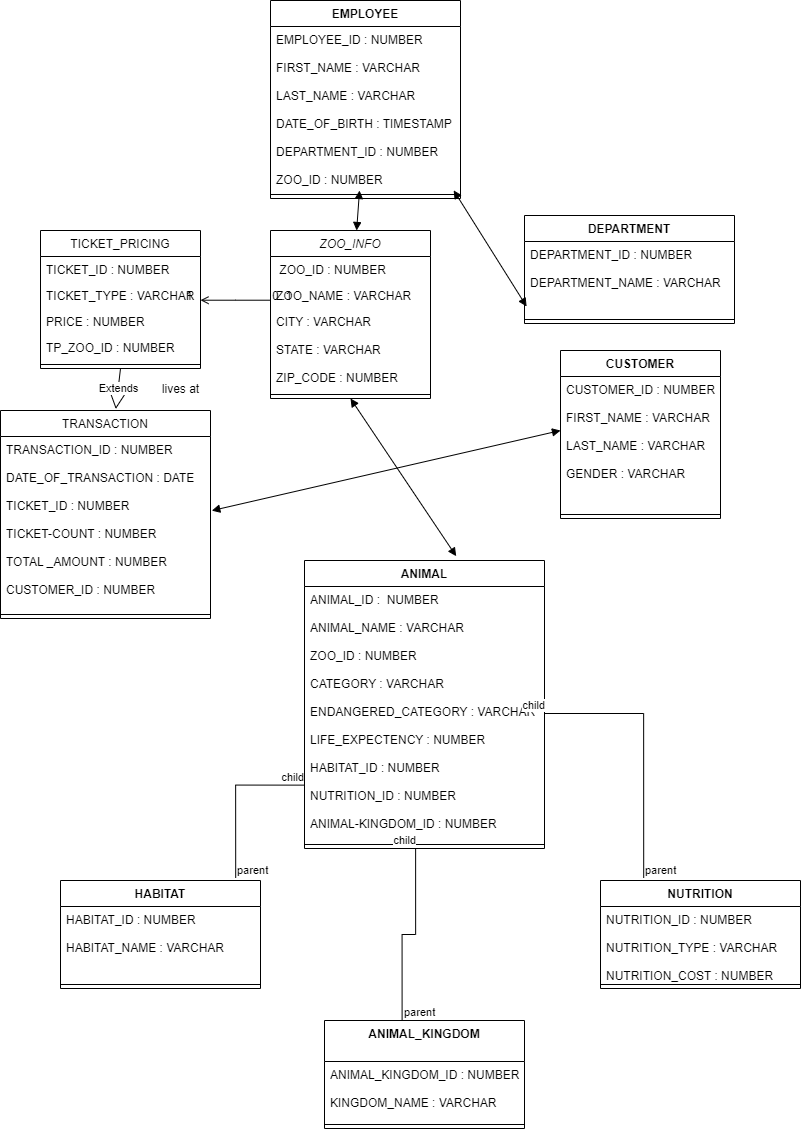

The diagram above was exported from draw.io. Its source (the exported page's mxGraphModel, read from the mxfile embedded in the PNG):
<mxGraphModel dx="1483" dy="836" grid="1" gridSize="10" guides="1" tooltips="1" connect="1" arrows="1" fold="1" page="1" pageScale="1" pageWidth="827" pageHeight="1169" background="#ffffff" math="0" shadow="0">
  <root>
    <mxCell id="WIyWlLk6GJQsqaUBKTNV-0" />
    <mxCell id="WIyWlLk6GJQsqaUBKTNV-1" parent="WIyWlLk6GJQsqaUBKTNV-0" />
    <mxCell id="zkfFHV4jXpPFQw0GAbJ--0" value="ZOO_INFO" style="swimlane;fontStyle=2;align=center;verticalAlign=top;childLayout=stackLayout;horizontal=1;startSize=26;horizontalStack=0;resizeParent=1;resizeLast=0;collapsible=1;marginBottom=0;rounded=0;shadow=0;strokeWidth=1;" parent="WIyWlLk6GJQsqaUBKTNV-1" vertex="1">
      <mxGeometry x="320" y="240" width="160" height="168" as="geometry">
        <mxRectangle x="230" y="140" width="160" height="26" as="alternateBounds" />
      </mxGeometry>
    </mxCell>
    <mxCell id="zkfFHV4jXpPFQw0GAbJ--1" value=" ZOO_ID : NUMBER" style="text;align=left;verticalAlign=top;spacingLeft=4;spacingRight=4;overflow=hidden;rotatable=0;points=[[0,0.5],[1,0.5]];portConstraint=eastwest;" parent="zkfFHV4jXpPFQw0GAbJ--0" vertex="1">
      <mxGeometry y="26" width="160" height="26" as="geometry" />
    </mxCell>
    <mxCell id="zkfFHV4jXpPFQw0GAbJ--2" value="ZOO_NAME : VARCHAR " style="text;align=left;verticalAlign=top;spacingLeft=4;spacingRight=4;overflow=hidden;rotatable=0;points=[[0,0.5],[1,0.5]];portConstraint=eastwest;rounded=0;shadow=0;html=0;" parent="zkfFHV4jXpPFQw0GAbJ--0" vertex="1">
      <mxGeometry y="52" width="160" height="26" as="geometry" />
    </mxCell>
    <mxCell id="zkfFHV4jXpPFQw0GAbJ--3" value="CITY : VARCHAR&#10;&#10;STATE : VARCHAR&#10;&#10;ZIP_CODE : NUMBER" style="text;align=left;verticalAlign=top;spacingLeft=4;spacingRight=4;overflow=hidden;rotatable=0;points=[[0,0.5],[1,0.5]];portConstraint=eastwest;rounded=0;shadow=0;html=0;" parent="zkfFHV4jXpPFQw0GAbJ--0" vertex="1">
      <mxGeometry y="78" width="160" height="82" as="geometry" />
    </mxCell>
    <mxCell id="zkfFHV4jXpPFQw0GAbJ--4" value="" style="line;html=1;strokeWidth=1;align=left;verticalAlign=middle;spacingTop=-1;spacingLeft=3;spacingRight=3;rotatable=0;labelPosition=right;points=[];portConstraint=eastwest;" parent="zkfFHV4jXpPFQw0GAbJ--0" vertex="1">
      <mxGeometry y="160" width="160" height="8" as="geometry" />
    </mxCell>
    <mxCell id="zkfFHV4jXpPFQw0GAbJ--13" value="TRANSACTION" style="swimlane;fontStyle=0;align=center;verticalAlign=top;childLayout=stackLayout;horizontal=1;startSize=26;horizontalStack=0;resizeParent=1;resizeLast=0;collapsible=1;marginBottom=0;rounded=0;shadow=0;strokeWidth=1;" parent="WIyWlLk6GJQsqaUBKTNV-1" vertex="1">
      <mxGeometry x="50" y="420" width="210" height="208" as="geometry">
        <mxRectangle x="340" y="380" width="170" height="26" as="alternateBounds" />
      </mxGeometry>
    </mxCell>
    <mxCell id="zkfFHV4jXpPFQw0GAbJ--14" value="TRANSACTION_ID : NUMBER&#10;&#10;DATE_OF_TRANSACTION : DATE&#10;&#10;TICKET_ID : NUMBER&#10;&#10;TICKET-COUNT : NUMBER &#10;&#10;TOTAL _AMOUNT : NUMBER&#10;&#10;CUSTOMER_ID : NUMBER &#10;&#10; " style="text;align=left;verticalAlign=top;spacingLeft=4;spacingRight=4;overflow=hidden;rotatable=0;points=[[0,0.5],[1,0.5]];portConstraint=eastwest;" parent="zkfFHV4jXpPFQw0GAbJ--13" vertex="1">
      <mxGeometry y="26" width="210" height="174" as="geometry" />
    </mxCell>
    <mxCell id="zkfFHV4jXpPFQw0GAbJ--15" value="" style="line;html=1;strokeWidth=1;align=left;verticalAlign=middle;spacingTop=-1;spacingLeft=3;spacingRight=3;rotatable=0;labelPosition=right;points=[];portConstraint=eastwest;" parent="zkfFHV4jXpPFQw0GAbJ--13" vertex="1">
      <mxGeometry y="200" width="210" height="8" as="geometry" />
    </mxCell>
    <mxCell id="zkfFHV4jXpPFQw0GAbJ--17" value="TICKET_PRICING" style="swimlane;fontStyle=0;align=center;verticalAlign=top;childLayout=stackLayout;horizontal=1;startSize=26;horizontalStack=0;resizeParent=1;resizeLast=0;collapsible=1;marginBottom=0;rounded=0;shadow=0;strokeWidth=1;" parent="WIyWlLk6GJQsqaUBKTNV-1" vertex="1">
      <mxGeometry x="90" y="240" width="160" height="138" as="geometry">
        <mxRectangle x="550" y="140" width="160" height="26" as="alternateBounds" />
      </mxGeometry>
    </mxCell>
    <mxCell id="zkfFHV4jXpPFQw0GAbJ--18" value="TICKET_ID : NUMBER " style="text;align=left;verticalAlign=top;spacingLeft=4;spacingRight=4;overflow=hidden;rotatable=0;points=[[0,0.5],[1,0.5]];portConstraint=eastwest;" parent="zkfFHV4jXpPFQw0GAbJ--17" vertex="1">
      <mxGeometry y="26" width="160" height="26" as="geometry" />
    </mxCell>
    <mxCell id="zkfFHV4jXpPFQw0GAbJ--19" value="TICKET_TYPE : VARCHAR" style="text;align=left;verticalAlign=top;spacingLeft=4;spacingRight=4;overflow=hidden;rotatable=0;points=[[0,0.5],[1,0.5]];portConstraint=eastwest;rounded=0;shadow=0;html=0;" parent="zkfFHV4jXpPFQw0GAbJ--17" vertex="1">
      <mxGeometry y="52" width="160" height="26" as="geometry" />
    </mxCell>
    <mxCell id="zkfFHV4jXpPFQw0GAbJ--20" value="PRICE : NUMBER" style="text;align=left;verticalAlign=top;spacingLeft=4;spacingRight=4;overflow=hidden;rotatable=0;points=[[0,0.5],[1,0.5]];portConstraint=eastwest;rounded=0;shadow=0;html=0;" parent="zkfFHV4jXpPFQw0GAbJ--17" vertex="1">
      <mxGeometry y="78" width="160" height="26" as="geometry" />
    </mxCell>
    <mxCell id="zkfFHV4jXpPFQw0GAbJ--21" value="TP_ZOO_ID : NUMBER" style="text;align=left;verticalAlign=top;spacingLeft=4;spacingRight=4;overflow=hidden;rotatable=0;points=[[0,0.5],[1,0.5]];portConstraint=eastwest;rounded=0;shadow=0;html=0;" parent="zkfFHV4jXpPFQw0GAbJ--17" vertex="1">
      <mxGeometry y="104" width="160" height="26" as="geometry" />
    </mxCell>
    <mxCell id="zkfFHV4jXpPFQw0GAbJ--23" value="" style="line;html=1;strokeWidth=1;align=left;verticalAlign=middle;spacingTop=-1;spacingLeft=3;spacingRight=3;rotatable=0;labelPosition=right;points=[];portConstraint=eastwest;" parent="zkfFHV4jXpPFQw0GAbJ--17" vertex="1">
      <mxGeometry y="130" width="160" height="8" as="geometry" />
    </mxCell>
    <mxCell id="zkfFHV4jXpPFQw0GAbJ--26" value="" style="endArrow=open;shadow=0;strokeWidth=1;rounded=0;endFill=1;edgeStyle=elbowEdgeStyle;elbow=vertical;verticalAlign=middle;" parent="WIyWlLk6GJQsqaUBKTNV-1" source="zkfFHV4jXpPFQw0GAbJ--0" target="zkfFHV4jXpPFQw0GAbJ--17" edge="1">
      <mxGeometry x="0.5" y="41" relative="1" as="geometry">
        <mxPoint x="380" y="192" as="sourcePoint" />
        <mxPoint x="540" y="192" as="targetPoint" />
        <mxPoint x="-40" y="32" as="offset" />
      </mxGeometry>
    </mxCell>
    <mxCell id="zkfFHV4jXpPFQw0GAbJ--27" value="0..1" style="resizable=0;align=left;verticalAlign=bottom;labelBackgroundColor=none;fontSize=12;" parent="zkfFHV4jXpPFQw0GAbJ--26" connectable="0" vertex="1">
      <mxGeometry x="-1" relative="1" as="geometry">
        <mxPoint y="4" as="offset" />
      </mxGeometry>
    </mxCell>
    <mxCell id="zkfFHV4jXpPFQw0GAbJ--28" value="1" style="resizable=0;align=right;verticalAlign=bottom;labelBackgroundColor=none;fontSize=12;" parent="zkfFHV4jXpPFQw0GAbJ--26" connectable="0" vertex="1">
      <mxGeometry x="1" relative="1" as="geometry">
        <mxPoint x="-7" y="4" as="offset" />
      </mxGeometry>
    </mxCell>
    <mxCell id="zkfFHV4jXpPFQw0GAbJ--29" value="lives at" style="text;html=1;resizable=0;points=[];;align=center;verticalAlign=middle;labelBackgroundColor=none;rounded=0;shadow=0;strokeWidth=1;fontSize=12;" parent="zkfFHV4jXpPFQw0GAbJ--26" vertex="1" connectable="0">
      <mxGeometry x="0.5" y="49" relative="1" as="geometry">
        <mxPoint x="-38" y="40" as="offset" />
      </mxGeometry>
    </mxCell>
    <mxCell id="9B65PTeWzSyv67T2tslt-1" value="CUSTOMER" style="swimlane;fontStyle=1;align=center;verticalAlign=top;childLayout=stackLayout;horizontal=1;startSize=26;horizontalStack=0;resizeParent=1;resizeParentMax=0;resizeLast=0;collapsible=1;marginBottom=0;" vertex="1" parent="WIyWlLk6GJQsqaUBKTNV-1">
      <mxGeometry x="610" y="360" width="160" height="168" as="geometry" />
    </mxCell>
    <mxCell id="9B65PTeWzSyv67T2tslt-2" value="CUSTOMER_ID : NUMBER&#10;&#10;FIRST_NAME : VARCHAR&#10;&#10;LAST_NAME : VARCHAR&#10;&#10;GENDER : VARCHAR&#10;" style="text;strokeColor=none;fillColor=none;align=left;verticalAlign=top;spacingLeft=4;spacingRight=4;overflow=hidden;rotatable=0;points=[[0,0.5],[1,0.5]];portConstraint=eastwest;" vertex="1" parent="9B65PTeWzSyv67T2tslt-1">
      <mxGeometry y="26" width="160" height="134" as="geometry" />
    </mxCell>
    <mxCell id="9B65PTeWzSyv67T2tslt-3" value="" style="line;strokeWidth=1;fillColor=none;align=left;verticalAlign=middle;spacingTop=-1;spacingLeft=3;spacingRight=3;rotatable=0;labelPosition=right;points=[];portConstraint=eastwest;" vertex="1" parent="9B65PTeWzSyv67T2tslt-1">
      <mxGeometry y="160" width="160" height="8" as="geometry" />
    </mxCell>
    <mxCell id="9B65PTeWzSyv67T2tslt-5" value="ANIMAL_KINGDOM" style="swimlane;fontStyle=1;align=center;verticalAlign=top;childLayout=stackLayout;horizontal=1;startSize=41;horizontalStack=0;resizeParent=1;resizeParentMax=0;resizeLast=0;collapsible=1;marginBottom=0;" vertex="1" parent="WIyWlLk6GJQsqaUBKTNV-1">
      <mxGeometry x="374" y="1030" width="200" height="108" as="geometry" />
    </mxCell>
    <mxCell id="9B65PTeWzSyv67T2tslt-6" value="ANIMAL_KINGDOM_ID : NUMBER&#10;&#10;KINGDOM_NAME : VARCHAR" style="text;strokeColor=none;fillColor=none;align=left;verticalAlign=top;spacingLeft=4;spacingRight=4;overflow=hidden;rotatable=0;points=[[0,0.5],[1,0.5]];portConstraint=eastwest;" vertex="1" parent="9B65PTeWzSyv67T2tslt-5">
      <mxGeometry y="41" width="200" height="59" as="geometry" />
    </mxCell>
    <mxCell id="9B65PTeWzSyv67T2tslt-7" value="" style="line;strokeWidth=1;fillColor=none;align=left;verticalAlign=middle;spacingTop=-1;spacingLeft=3;spacingRight=3;rotatable=0;labelPosition=right;points=[];portConstraint=eastwest;" vertex="1" parent="9B65PTeWzSyv67T2tslt-5">
      <mxGeometry y="100" width="200" height="8" as="geometry" />
    </mxCell>
    <mxCell id="9B65PTeWzSyv67T2tslt-9" value="NUTRITION" style="swimlane;fontStyle=1;align=center;verticalAlign=top;childLayout=stackLayout;horizontal=1;startSize=26;horizontalStack=0;resizeParent=1;resizeParentMax=0;resizeLast=0;collapsible=1;marginBottom=0;" vertex="1" parent="WIyWlLk6GJQsqaUBKTNV-1">
      <mxGeometry x="650" y="890" width="200" height="108" as="geometry" />
    </mxCell>
    <mxCell id="9B65PTeWzSyv67T2tslt-10" value="NUTRITION_ID : NUMBER&#10;&#10;NUTRITION_TYPE : VARCHAR&#10;&#10;NUTRITION_COST : NUMBER" style="text;strokeColor=none;fillColor=none;align=left;verticalAlign=top;spacingLeft=4;spacingRight=4;overflow=hidden;rotatable=0;points=[[0,0.5],[1,0.5]];portConstraint=eastwest;" vertex="1" parent="9B65PTeWzSyv67T2tslt-9">
      <mxGeometry y="26" width="200" height="74" as="geometry" />
    </mxCell>
    <mxCell id="9B65PTeWzSyv67T2tslt-11" value="" style="line;strokeWidth=1;fillColor=none;align=left;verticalAlign=middle;spacingTop=-1;spacingLeft=3;spacingRight=3;rotatable=0;labelPosition=right;points=[];portConstraint=eastwest;" vertex="1" parent="9B65PTeWzSyv67T2tslt-9">
      <mxGeometry y="100" width="200" height="8" as="geometry" />
    </mxCell>
    <mxCell id="9B65PTeWzSyv67T2tslt-13" value="HABITAT" style="swimlane;fontStyle=1;align=center;verticalAlign=top;childLayout=stackLayout;horizontal=1;startSize=26;horizontalStack=0;resizeParent=1;resizeParentMax=0;resizeLast=0;collapsible=1;marginBottom=0;" vertex="1" parent="WIyWlLk6GJQsqaUBKTNV-1">
      <mxGeometry x="110" y="890" width="200" height="108" as="geometry" />
    </mxCell>
    <mxCell id="9B65PTeWzSyv67T2tslt-14" value="HABITAT_ID : NUMBER&#10;&#10;HABITAT_NAME : VARCHAR" style="text;strokeColor=none;fillColor=none;align=left;verticalAlign=top;spacingLeft=4;spacingRight=4;overflow=hidden;rotatable=0;points=[[0,0.5],[1,0.5]];portConstraint=eastwest;" vertex="1" parent="9B65PTeWzSyv67T2tslt-13">
      <mxGeometry y="26" width="200" height="74" as="geometry" />
    </mxCell>
    <mxCell id="9B65PTeWzSyv67T2tslt-15" value="" style="line;strokeWidth=1;fillColor=none;align=left;verticalAlign=middle;spacingTop=-1;spacingLeft=3;spacingRight=3;rotatable=0;labelPosition=right;points=[];portConstraint=eastwest;" vertex="1" parent="9B65PTeWzSyv67T2tslt-13">
      <mxGeometry y="100" width="200" height="8" as="geometry" />
    </mxCell>
    <mxCell id="9B65PTeWzSyv67T2tslt-17" value="ANIMAL" style="swimlane;fontStyle=1;align=center;verticalAlign=top;childLayout=stackLayout;horizontal=1;startSize=26;horizontalStack=0;resizeParent=1;resizeParentMax=0;resizeLast=0;collapsible=1;marginBottom=0;" vertex="1" parent="WIyWlLk6GJQsqaUBKTNV-1">
      <mxGeometry x="354" y="570" width="240" height="288" as="geometry" />
    </mxCell>
    <mxCell id="9B65PTeWzSyv67T2tslt-18" value="ANIMAL_ID :  NUMBER&#10;&#10;ANIMAL_NAME : VARCHAR&#10;&#10;ZOO_ID : NUMBER&#10;&#10;CATEGORY : VARCHAR&#10;&#10;ENDANGERED_CATEGORY : VARCHAR&#10;&#10;LIFE_EXPECTENCY : NUMBER&#10;&#10;HABITAT_ID : NUMBER&#10;&#10;NUTRITION_ID : NUMBER&#10;&#10;ANIMAL-KINGDOM_ID : NUMBER &#10;&#10;&#10; " style="text;strokeColor=none;fillColor=none;align=left;verticalAlign=top;spacingLeft=4;spacingRight=4;overflow=hidden;rotatable=0;points=[[0,0.5],[1,0.5]];portConstraint=eastwest;" vertex="1" parent="9B65PTeWzSyv67T2tslt-17">
      <mxGeometry y="26" width="240" height="254" as="geometry" />
    </mxCell>
    <mxCell id="9B65PTeWzSyv67T2tslt-19" value="" style="line;strokeWidth=1;fillColor=none;align=left;verticalAlign=middle;spacingTop=-1;spacingLeft=3;spacingRight=3;rotatable=0;labelPosition=right;points=[];portConstraint=eastwest;" vertex="1" parent="9B65PTeWzSyv67T2tslt-17">
      <mxGeometry y="280" width="240" height="8" as="geometry" />
    </mxCell>
    <mxCell id="9B65PTeWzSyv67T2tslt-21" value="DEPARTMENT" style="swimlane;fontStyle=1;align=center;verticalAlign=top;childLayout=stackLayout;horizontal=1;startSize=26;horizontalStack=0;resizeParent=1;resizeParentMax=0;resizeLast=0;collapsible=1;marginBottom=0;" vertex="1" parent="WIyWlLk6GJQsqaUBKTNV-1">
      <mxGeometry x="574" y="225" width="210" height="108" as="geometry" />
    </mxCell>
    <mxCell id="9B65PTeWzSyv67T2tslt-22" value="DEPARTMENT_ID : NUMBER&#10;&#10;DEPARTMENT_NAME : VARCHAR" style="text;strokeColor=none;fillColor=none;align=left;verticalAlign=top;spacingLeft=4;spacingRight=4;overflow=hidden;rotatable=0;points=[[0,0.5],[1,0.5]];portConstraint=eastwest;" vertex="1" parent="9B65PTeWzSyv67T2tslt-21">
      <mxGeometry y="26" width="210" height="74" as="geometry" />
    </mxCell>
    <mxCell id="9B65PTeWzSyv67T2tslt-23" value="" style="line;strokeWidth=1;fillColor=none;align=left;verticalAlign=middle;spacingTop=-1;spacingLeft=3;spacingRight=3;rotatable=0;labelPosition=right;points=[];portConstraint=eastwest;" vertex="1" parent="9B65PTeWzSyv67T2tslt-21">
      <mxGeometry y="100" width="210" height="8" as="geometry" />
    </mxCell>
    <mxCell id="9B65PTeWzSyv67T2tslt-27" value="EMPLOYEE" style="swimlane;fontStyle=1;align=center;verticalAlign=top;childLayout=stackLayout;horizontal=1;startSize=26;horizontalStack=0;resizeParent=1;resizeParentMax=0;resizeLast=0;collapsible=1;marginBottom=0;" vertex="1" parent="WIyWlLk6GJQsqaUBKTNV-1">
      <mxGeometry x="320" y="10" width="190" height="198" as="geometry" />
    </mxCell>
    <mxCell id="9B65PTeWzSyv67T2tslt-28" value="EMPLOYEE_ID : NUMBER&#10;&#10;FIRST_NAME : VARCHAR&#10;&#10;LAST_NAME : VARCHAR&#10;&#10;DATE_OF_BIRTH : TIMESTAMP&#10;&#10;DEPARTMENT_ID : NUMBER&#10;&#10;ZOO_ID : NUMBER " style="text;strokeColor=none;fillColor=none;align=left;verticalAlign=top;spacingLeft=4;spacingRight=4;overflow=hidden;rotatable=0;points=[[0,0.5],[1,0.5]];portConstraint=eastwest;" vertex="1" parent="9B65PTeWzSyv67T2tslt-27">
      <mxGeometry y="26" width="190" height="164" as="geometry" />
    </mxCell>
    <mxCell id="9B65PTeWzSyv67T2tslt-29" value="" style="line;strokeWidth=1;fillColor=none;align=left;verticalAlign=middle;spacingTop=-1;spacingLeft=3;spacingRight=3;rotatable=0;labelPosition=right;points=[];portConstraint=eastwest;" vertex="1" parent="9B65PTeWzSyv67T2tslt-27">
      <mxGeometry y="190" width="190" height="8" as="geometry" />
    </mxCell>
    <mxCell id="9B65PTeWzSyv67T2tslt-54" value="" style="endArrow=none;html=1;edgeStyle=orthogonalEdgeStyle;rounded=0;exitX=0.876;exitY=-0.024;exitDx=0;exitDy=0;exitPerimeter=0;entryX=0;entryY=0.782;entryDx=0;entryDy=0;entryPerimeter=0;" edge="1" parent="WIyWlLk6GJQsqaUBKTNV-1" source="9B65PTeWzSyv67T2tslt-13" target="9B65PTeWzSyv67T2tslt-18">
      <mxGeometry relative="1" as="geometry">
        <mxPoint x="340" y="810" as="sourcePoint" />
        <mxPoint x="500" y="810" as="targetPoint" />
      </mxGeometry>
    </mxCell>
    <mxCell id="9B65PTeWzSyv67T2tslt-55" value="parent" style="edgeLabel;resizable=0;html=1;align=left;verticalAlign=bottom;" connectable="0" vertex="1" parent="9B65PTeWzSyv67T2tslt-54">
      <mxGeometry x="-1" relative="1" as="geometry" />
    </mxCell>
    <mxCell id="9B65PTeWzSyv67T2tslt-56" value="child" style="edgeLabel;resizable=0;html=1;align=right;verticalAlign=bottom;" connectable="0" vertex="1" parent="9B65PTeWzSyv67T2tslt-54">
      <mxGeometry x="1" relative="1" as="geometry" />
    </mxCell>
    <mxCell id="9B65PTeWzSyv67T2tslt-57" value="" style="endArrow=none;html=1;edgeStyle=orthogonalEdgeStyle;rounded=0;exitX=0.388;exitY=-0.002;exitDx=0;exitDy=0;exitPerimeter=0;entryX=0.463;entryY=0.975;entryDx=0;entryDy=0;entryPerimeter=0;" edge="1" parent="WIyWlLk6GJQsqaUBKTNV-1" source="9B65PTeWzSyv67T2tslt-5" target="9B65PTeWzSyv67T2tslt-19">
      <mxGeometry relative="1" as="geometry">
        <mxPoint x="340" y="930" as="sourcePoint" />
        <mxPoint x="500" y="930" as="targetPoint" />
      </mxGeometry>
    </mxCell>
    <mxCell id="9B65PTeWzSyv67T2tslt-58" value="parent" style="edgeLabel;resizable=0;html=1;align=left;verticalAlign=bottom;" connectable="0" vertex="1" parent="9B65PTeWzSyv67T2tslt-57">
      <mxGeometry x="-1" relative="1" as="geometry" />
    </mxCell>
    <mxCell id="9B65PTeWzSyv67T2tslt-59" value="child" style="edgeLabel;resizable=0;html=1;align=right;verticalAlign=bottom;" connectable="0" vertex="1" parent="9B65PTeWzSyv67T2tslt-57">
      <mxGeometry x="1" relative="1" as="geometry" />
    </mxCell>
    <mxCell id="9B65PTeWzSyv67T2tslt-60" value="" style="endArrow=none;html=1;edgeStyle=orthogonalEdgeStyle;rounded=0;exitX=0.216;exitY=-0.024;exitDx=0;exitDy=0;exitPerimeter=0;" edge="1" parent="WIyWlLk6GJQsqaUBKTNV-1" source="9B65PTeWzSyv67T2tslt-9" target="9B65PTeWzSyv67T2tslt-18">
      <mxGeometry relative="1" as="geometry">
        <mxPoint x="340" y="930" as="sourcePoint" />
        <mxPoint x="500" y="930" as="targetPoint" />
      </mxGeometry>
    </mxCell>
    <mxCell id="9B65PTeWzSyv67T2tslt-61" value="parent" style="edgeLabel;resizable=0;html=1;align=left;verticalAlign=bottom;" connectable="0" vertex="1" parent="9B65PTeWzSyv67T2tslt-60">
      <mxGeometry x="-1" relative="1" as="geometry" />
    </mxCell>
    <mxCell id="9B65PTeWzSyv67T2tslt-62" value="child" style="edgeLabel;resizable=0;html=1;align=right;verticalAlign=bottom;" connectable="0" vertex="1" parent="9B65PTeWzSyv67T2tslt-60">
      <mxGeometry x="1" relative="1" as="geometry" />
    </mxCell>
    <mxCell id="9B65PTeWzSyv67T2tslt-64" value="" style="endArrow=block;startArrow=block;endFill=1;startFill=1;html=1;rounded=0;exitX=0.964;exitY=0.999;exitDx=0;exitDy=0;exitPerimeter=0;entryX=0.01;entryY=0.878;entryDx=0;entryDy=0;entryPerimeter=0;" edge="1" parent="WIyWlLk6GJQsqaUBKTNV-1" source="9B65PTeWzSyv67T2tslt-28" target="9B65PTeWzSyv67T2tslt-22">
      <mxGeometry width="160" relative="1" as="geometry">
        <mxPoint x="340" y="710" as="sourcePoint" />
        <mxPoint x="590" y="440" as="targetPoint" />
        <Array as="points" />
      </mxGeometry>
    </mxCell>
    <mxCell id="9B65PTeWzSyv67T2tslt-65" value="" style="endArrow=block;startArrow=block;endFill=1;startFill=1;html=1;rounded=0;" edge="1" parent="WIyWlLk6GJQsqaUBKTNV-1" source="9B65PTeWzSyv67T2tslt-28" target="zkfFHV4jXpPFQw0GAbJ--0">
      <mxGeometry width="160" relative="1" as="geometry">
        <mxPoint x="340" y="780" as="sourcePoint" />
        <mxPoint x="320" y="500" as="targetPoint" />
      </mxGeometry>
    </mxCell>
    <mxCell id="9B65PTeWzSyv67T2tslt-66" value="Extends" style="endArrow=block;endSize=16;endFill=0;html=1;rounded=0;exitX=0.5;exitY=1;exitDx=0;exitDy=0;entryX=0.549;entryY=-0.007;entryDx=0;entryDy=0;entryPerimeter=0;" edge="1" parent="WIyWlLk6GJQsqaUBKTNV-1" source="zkfFHV4jXpPFQw0GAbJ--17" target="zkfFHV4jXpPFQw0GAbJ--13">
      <mxGeometry width="160" relative="1" as="geometry">
        <mxPoint x="340" y="400" as="sourcePoint" />
        <mxPoint x="500" y="400" as="targetPoint" />
      </mxGeometry>
    </mxCell>
    <mxCell id="9B65PTeWzSyv67T2tslt-67" value="" style="endArrow=block;startArrow=block;endFill=1;startFill=1;html=1;rounded=0;exitX=1.006;exitY=0.426;exitDx=0;exitDy=0;exitPerimeter=0;entryX=0;entryY=0.403;entryDx=0;entryDy=0;entryPerimeter=0;" edge="1" parent="WIyWlLk6GJQsqaUBKTNV-1" source="zkfFHV4jXpPFQw0GAbJ--14" target="9B65PTeWzSyv67T2tslt-2">
      <mxGeometry width="160" relative="1" as="geometry">
        <mxPoint x="340" y="520" as="sourcePoint" />
        <mxPoint x="500" y="520" as="targetPoint" />
      </mxGeometry>
    </mxCell>
    <mxCell id="9B65PTeWzSyv67T2tslt-69" value="" style="endArrow=block;startArrow=block;endFill=1;startFill=1;html=1;rounded=0;exitX=0.5;exitY=1;exitDx=0;exitDy=0;entryX=0.632;entryY=-0.015;entryDx=0;entryDy=0;entryPerimeter=0;" edge="1" parent="WIyWlLk6GJQsqaUBKTNV-1" source="zkfFHV4jXpPFQw0GAbJ--0" target="9B65PTeWzSyv67T2tslt-17">
      <mxGeometry width="160" relative="1" as="geometry">
        <mxPoint x="370" y="510" as="sourcePoint" />
        <mxPoint x="530" y="510" as="targetPoint" />
      </mxGeometry>
    </mxCell>
  </root>
</mxGraphModel>